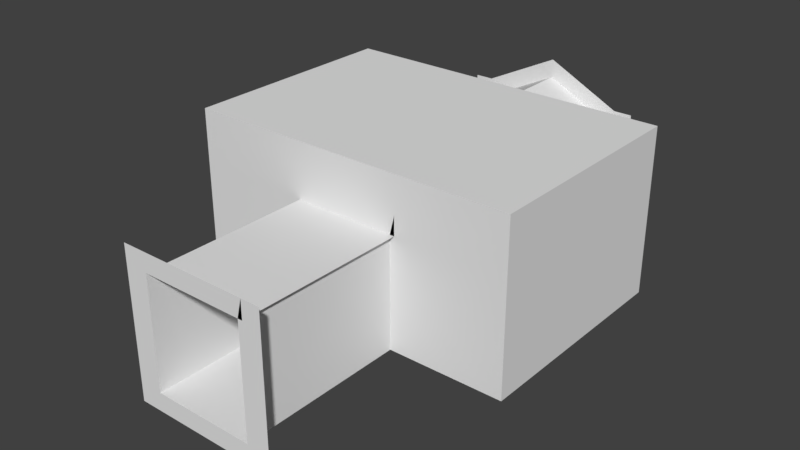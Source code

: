 # Source: Newtunnel_0_full.blend  (saved by Blender 2.79.0; exported with 4.5.12 LTS)
import bpy
from mathutils import Matrix  # noqa: F401  (used for matrix-valued properties, if any)

bpy.ops.wm.read_factory_settings(use_empty=True)
scene = bpy.context.scene
scene.name = 'Scene'

# ---- collections
col_collection_1 = bpy.data.collections.new('Collection 1'); scene.collection.children.link(col_collection_1)

# ---- materials (node trees are filled in below, after node groups)
mat_material = bpy.data.materials.new('Material')
mat_material.alpha_threshold = 0.0
mat_material.use_transparent_shadow = False
mat_material.roughness = 0.5
mat_material.line_color = (0.0, 0.0, 0.0, 1.0)

# ---- material node trees

# ---- world
world_world = bpy.data.worlds.new('World'); scene.world = world_world
world_world.color = (0.05088, 0.05088, 0.05088)
world_world.use_sun_shadow = False
world_world.sun_shadow_jitter_overblur = 0.0
world_world.cycles.sampling_method = 'MANUAL'

# ---- meshes
me_cube = bpy.data.meshes.new('Cube')
me_cube.from_pydata([(1.0, -5.0, -0.25), (-1.0, -5.0, -0.25), (1.0, -1.0, 0.25), (1.0, -5.0, 0.25), (-1.0, -5.0, 0.25), (-1.0, -1.0, 0.25), (1.5, -5.0, -0.25), (1.375, -1.0, 0.25), (1.375, -5.0, 0.25), (-1.5, -5.0, -0.25), (-1.375, -5.0, 0.25), (-1.375, -1.0, 0.25), (-2.0, -5.0, -0.25), (-2.0, -5.0, 0.25), (2.0, -5.0, -0.25), (2.0, -5.0, 0.25), (1.375, -1.0, 3.25), (1.375, -5.0, 3.25), (-1.375, -5.0, 3.25), (-1.375, -1.0, 3.25), (-2.0, -5.0, 3.25), (2.0, -5.0, 3.25), (1.5, -5.0, 3.75), (-1.5, -5.0, 3.75), (-2.0, -5.0, 3.75), (2.0, -5.0, 3.75), (1.5, -5.0, 3.25), (1.5, -1.0, 3.25), (1.5, -5.0, 3.75), (1.0, -0.5, 0.25), (-1.0, -0.5, 0.25), (1.375, -0.5, 0.25), (-1.375, -0.5, 0.25), (-2.0, -0.5, 0.25), (2.0, -0.5, 0.25), (-2.0, -0.5, 3.25), (-1.375, -0.5, 3.25), (2.0, -0.5, 3.25), (1.375, -0.5, 3.25), (-2.0, -0.5, 3.75), (-1.5, -0.5, 3.75), (2.0, -0.5, 3.75), (1.5, -0.5, 3.75), (1.5, -0.5, 3.75), (1.5, -0.5, 3.25), (2.0, 5.5, 0.25), (-2.0, 5.5, 0.25), (2.5, 5.5, 0.25), (-2.5, 5.5, 0.25), (-3.0, 5.5, 0.25), (3.0, 5.5, 0.25), (4.5, -0.5, 0.25), (4.5, 5.5, 0.25), (-4.5, 5.5, 0.25), (-4.5, -0.5, 0.25), (-2.149, 6.128, 0.1), (-2.149, 6.128, 0.4), (2.0, 6.0, 0.25), (-2.0, 6.0, 0.25), (-1.849, 5.428, 0.1), (-1.849, 5.428, 0.4), (-2.149, 5.428, 0.4), (-2.149, 5.428, 0.1), (-2.0, -0.5, 3.25), (2.0, -0.5, 3.25), (-2.0, 5.5, 3.25), (-2.0, 6.0, 3.25), (2.0, 5.5, 3.25), (2.5, 5.5, 3.25), (4.5, 5.5, 3.25), (-0.01001, 5.428, 4.1), (-2.5, 5.5, 3.25), (-3.0, 5.5, 3.25), (3.0, 5.5, 3.25), (-0.01001, 5.628, 4.1), (-0.01001, 5.628, 4.4), (4.5, -0.5, 3.25), (-0.01001, 5.428, 4.4), (-0.01001, 6.128, 4.1), (-0.01001, 6.128, 4.4), (-4.5, 5.5, 3.25), (-4.5, -0.5, 3.25), (-0.01001, 5.928, 4.4), (-1.849, 5.928, 0.4), (-0.01001, 5.928, 4.1), (2.0, 6.0, 3.25), (-1.849, 5.928, 0.1), (-0.003196, 5.628, 4.1), (-0.003196, 5.928, 4.1), (-0.003196, 5.928, 4.4), (-0.003196, 5.628, 4.4), (-0.003196, 5.428, 4.4), (-0.003196, 5.428, 4.1), (-2.0, -0.5, 3.75), (-0.003196, 6.128, 4.1), (2.0, -0.5, 3.75), (-2.5, 8.0, 3.25), (-2.0, 5.5, 3.75), (-1.849, 5.628, 0.4), (2.0, 5.5, 3.75), (2.5, 5.5, 3.75), (4.5, 5.5, 3.75), (-0.003196, 6.128, 4.4), (-2.5, 5.5, 3.75), (-3.0, 5.5, 3.75), (3.0, 5.5, 3.75), (-1.849, 6.128, 3.4), (-2.149, 6.128, 3.4), (4.5, -0.5, 3.75), (-2.149, 5.428, 3.4), (-1.849, 5.428, 3.4), (2.151, 5.928, 3.4), (-4.5, 5.5, 3.75), (-4.5, -0.5, 3.75), (1.851, 5.428, 3.4), (-1.849, 5.628, 0.1), (1.851, 5.628, 3.4), (-2.149, 5.928, 0.4), (-2.149, 5.928, 0.1), (2.151, 5.628, 3.4), (2.151, 5.428, 3.4), (2.151, 6.128, 3.4), (1.851, 6.128, 3.4), (3.576e-06, 5.5, 4.25), (3.815e-06, 6.0, 4.25), (3.576e-06, 5.5, 4.75), (-2.149, 5.628, 0.1), (3.338e-06, 5.5, 4.25), (3.576e-06, 6.0, 4.25), (3.338e-06, 5.5, 4.75), (-2.149, 5.628, 0.4), (1.851, 5.928, 3.4), (-1.849, 5.628, 3.4), (-2.0, -0.5, 4.75), (-1.849, 5.928, 3.4), (2.0, -0.5, 4.75), (-2.5, 8.0, 0.25), (3.457e-06, 5.5, 4.75), (4.08e-06, 8.0, 4.75), (3.576e-06, 5.5, 4.75), (2.5, 5.5, 4.75), (4.5, 5.5, 4.75), (-2.149, 5.928, 3.4), (-2.5, 5.5, 4.75), (-3.0, 5.5, 4.75), (3.0, 5.5, 4.75), (-2.149, 5.628, 3.4), (1.851, 6.128, 3.1), (4.5, -0.5, 4.75), (1.851, 5.428, 3.1), (2.151, 5.428, 3.1), (2.151, 5.628, 3.1), (-4.5, 5.5, 4.75), (-4.5, -0.5, 4.75), (1.851, 5.928, 3.1), (1.851, 5.628, 3.1), (-2.149, 5.428, 3.1), (-2.5, 8.0, 3.75), (-2.149, 5.628, 3.1), (-1.849, 5.628, 3.1), (-1.849, 5.428, 3.1), (-2.149, 6.128, 3.1), (-2.149, 5.928, 3.1), (-1.849, 5.928, 3.1), (-1.849, 6.128, 3.1), (3.841e-06, 8.0, 4.75), (2.151, 5.928, 3.1), (-2.0, 8.0, 0.25), (-2.0, 8.0, 3.25), (-2.0, 8.0, 3.75), (2.5, 8.0, 3.75), (2.0, 8.0, 3.75), (2.5, 8.0, 3.25), (-2.0, 8.0, -0.25), (2.151, 6.128, 3.1), (2.0, 8.0, 3.25), (-2.5, 8.0, -0.25), (2.5, 8.0, 0.25), (2.151, 6.128, 0.1), (2.151, 6.128, 0.4), (2.0, 8.0, -0.25), (1.851, 5.628, 0.4), (1.851, 5.628, 0.1), (1.851, 5.928, 0.1), (2.5, 8.0, -0.25), (3.841e-06, 8.0, 4.25), (1.851, 5.928, 0.4), (2.151, 5.628, 0.1), (2.151, 5.628, 0.4), (2.0, 8.0, 0.25), (2.151, 5.928, 0.1), (2.151, 5.928, 0.4), (1.851, 5.428, 0.1), (1.851, 5.428, 0.4), (2.151, 5.428, 0.4), (2.0, -0.5, 3.75), (2.151, 5.428, 0.1), (2.0, -0.5, 4.75), (-1.849, 6.128, 0.4), (1.851, 6.128, 0.4), (1.851, 6.128, 0.1), (-1.849, 6.128, 0.1), (4.456, -0.5, 4.75), (4.456, 5.5, 4.75), (4.08e-06, 8.0, 4.25)], [], [(2, 5, 4, 3), (3, 0, 6, 8), (0, 3, 4, 1), (1, 4, 10, 9), (7, 8, 17, 16), (2, 3, 8, 7), (4, 5, 11, 10), (11, 5, 30, 32), (9, 10, 13, 12), (8, 6, 14, 15), (20, 18, 23, 24), (17, 21, 25, 22), (13, 10, 18, 20), (7, 16, 38, 31), (8, 15, 21, 17), (10, 11, 19, 18), (2, 7, 31, 29), (5, 2, 29, 30), (32, 30, 46, 48), (23, 18, 26, 28), (27, 19, 36, 44), (18, 19, 27, 26), (31, 34, 50, 47), (53, 49, 72, 80), (32, 33, 35, 36), (34, 31, 38, 37), (37, 38, 42, 41), (36, 35, 39, 40), (36, 40, 43, 44), (19, 11, 32, 36), (29, 31, 47, 45), (33, 32, 48, 49), (30, 29, 45, 46), (46, 58, 66, 65), (57, 45, 67, 85), (50, 34, 51, 52), (47, 50, 73, 68), (33, 49, 53, 54), (56, 117, 162, 161), (52, 51, 76, 69), (86, 118, 55, 201), (57, 85, 175, 189), (193, 194, 150, 149), (46, 45, 57, 58), (54, 53, 80, 81), (81, 80, 112, 113), (63, 81, 113, 93), (76, 64, 95, 108), (51, 34, 64, 76), (45, 47, 68, 67), (48, 46, 65, 71), (33, 54, 81, 63), (58, 57, 189, 167), (50, 52, 69, 73), (49, 48, 71, 72), (79, 102, 94, 78), (78, 94, 88, 84), (84, 88, 87, 74), (167, 136, 96, 168), (132, 110, 77, 75), (112, 104, 144, 152), (164, 106, 79, 78), (160, 159, 74, 70), (106, 134, 82, 79), (113, 112, 152, 153), (134, 132, 75, 82), (149, 114, 91, 92), (155, 149, 92, 87), (122, 147, 94, 102), (93, 113, 153, 133), (80, 72, 104, 112), (114, 116, 90, 91), (154, 155, 87, 88), (83, 86, 201, 198), (85, 124, 204, 175), (74, 87, 92, 70), (67, 68, 100, 99), (128, 66, 168, 185), (77, 91, 90, 75), (70, 92, 91, 77), (71, 65, 97, 103), (174, 147, 122, 121), (73, 69, 101, 105), (72, 71, 103, 104), (151, 166, 111, 119), (69, 76, 108, 101), (68, 73, 105, 100), (162, 158, 146, 142), (158, 156, 109, 146), (55, 56, 198, 201), (67, 99, 125, 123), (85, 67, 123, 124), (65, 66, 128, 127), (116, 131, 89, 90), (97, 65, 127, 129), (156, 160, 110, 109), (130, 126, 62, 61), (148, 202, 203, 141), (166, 174, 121, 111), (171, 175, 204, 138), (159, 163, 84, 74), (168, 96, 157, 169), (149, 150, 120, 114), (153, 152, 203, 202), (161, 162, 142, 107), (131, 111, 121, 122), (142, 134, 106, 107), (119, 116, 114, 120), (111, 131, 116, 119), (99, 100, 140, 139), (134, 142, 146, 132), (132, 146, 109, 110), (181, 193, 149, 155), (103, 97, 137, 143), (61, 60, 160, 156), (105, 101, 141, 145), (104, 103, 143, 144), (186, 181, 155, 154), (101, 108, 148, 141), (100, 105, 145, 140), (98, 83, 163, 159), (83, 198, 164, 163), (198, 56, 161, 164), (194, 188, 151, 150), (191, 179, 174, 166), (108, 95, 135, 148), (188, 191, 166, 151), (60, 98, 159, 160), (131, 122, 102, 89), (110, 160, 70, 77), (164, 161, 107, 106), (150, 151, 119, 120), (147, 154, 88, 94), (163, 164, 78, 84), (183, 186, 199, 200), (190, 191, 188, 187), (172, 175, 171, 170), (199, 186, 154, 147), (182, 181, 186, 183), (117, 130, 158, 162), (115, 98, 60, 59), (196, 194, 193, 192), (168, 169, 165, 185), (177, 189, 175, 172), (187, 188, 194, 196), (180, 189, 177, 184), (167, 173, 176, 136), (181, 182, 192, 193), (200, 199, 179, 178), (191, 190, 178, 179), (126, 115, 59, 62), (59, 60, 61, 62), (189, 180, 173, 167), (130, 61, 156, 158), (118, 86, 115, 126), (126, 130, 117, 118), (93, 133, 197, 195), (66, 58, 167, 168), (179, 199, 147, 174), (86, 83, 98, 115), (118, 117, 56, 55)])
_uv = me_cube.uv_layers.new(name='UVMap')
_uv.uv.foreach_set('vector', [0.7313, 0.7318, 0.7313, 0.7318, 0.7313, 0.7318, 0.7313, 0.7318, 0.2539, 0.7171, 0.2539, 0.7171, 0.2539, 0.7171, 0.2539, 0.7171, 0.2539, 0.7171, 0.2539, 0.7171, 0.2539, 0.7171, 0.2539, 0.7171, 0.2539, 0.7171, 0.2539, 0.7171, 0.2539, 0.7171, 0.2539, 0.7171, 0.2539, 0.717, 0.2539, 0.7171, 0.2539, 0.7171, 0.2539, 0.717, 0.7313, 0.7318, 0.7313, 0.7318, 0.7313, 0.7318, 0.7313, 0.7318, 0.7313, 0.7318, 0.7313, 0.7318, 0.7313, 0.7318, 0.7313, 0.7318, 0.7313, 0.7318, 0.7313, 0.7318, 0.7313, 0.7318, 0.7313, 0.7318, 0.2539, 0.7171, 0.2539, 0.7171, 0.2539, 0.7171, 0.2539, 0.7171, 0.2539, 0.7171, 0.2539, 0.7171, 0.2539, 0.7171, 0.2539, 0.7171, 0.2539, 0.7171, 0.2539, 0.7171, 0.2539, 0.7171, 0.2539, 0.7171, 0.2539, 0.7171, 0.2539, 0.7171, 0.2539, 0.7171, 0.2539, 0.7171, 0.2539, 0.7171, 0.2539, 0.7171, 0.2539, 0.7171, 0.2539, 0.7171, 0.2539, 0.717, 0.2539, 0.717, 0.2539, 0.717, 0.2539, 0.717, 0.2539, 0.7171, 0.2539, 0.7171, 0.2539, 0.7171, 0.2539, 0.7171, 0.2539, 0.7171, 0.2539, 0.7171, 0.2539, 0.7171, 0.2539, 0.7171, 0.7313, 0.7318, 0.7313, 0.7318, 0.7313, 0.7318, 0.7313, 0.7318, 0.7313, 0.7318, 0.7313, 0.7318, 0.7313, 0.7318, 0.7313, 0.7318, 0.7313, 0.7318, 0.7313, 0.7318, 0.7313, 0.7318, 0.7313, 0.7318, 0.2539, 0.7171, 0.2539, 0.7171, 0.254, 0.7171, 0.254, 0.7171, 0.4557, 0.7417, 0.4557, 0.7417, 0.4557, 0.7417, 0.4557, 0.7417, 0.4557, 0.7417, 0.4557, 0.7417, 0.4557, 0.7417, 0.4557, 0.7417, 0.7313, 0.7318, 0.7313, 0.7318, 0.7313, 0.7318, 0.7313, 0.7318, 0.2539, 0.717, 0.2539, 0.717, 0.2539, 0.717, 0.2539, 0.717, 0.2539, 0.717, 0.2539, 0.717, 0.2539, 0.717, 0.2539, 0.717, 0.2539, 0.717, 0.2539, 0.717, 0.2539, 0.717, 0.2539, 0.717, 0.2539, 0.717, 0.2539, 0.717, 0.2539, 0.717, 0.2539, 0.717, 0.2539, 0.717, 0.2539, 0.717, 0.2539, 0.717, 0.2539, 0.717, 0.2539, 0.717, 0.2539, 0.717, 0.254, 0.717, 0.254, 0.717, 0.2539, 0.7171, 0.2539, 0.7171, 0.2539, 0.717, 0.2539, 0.717, 0.7313, 0.7318, 0.7313, 0.7318, 0.7313, 0.7318, 0.7313, 0.7318, 0.7313, 0.7318, 0.7313, 0.7318, 0.7313, 0.7318, 0.7313, 0.7318, 0.7313, 0.7318, 0.7313, 0.7318, 0.7313, 0.7318, 0.7313, 0.7318, 0.2539, 0.717, 0.2539, 0.717, 0.2539, 0.717, 0.2539, 0.717, 0.2539, 0.717, 0.2539, 0.717, 0.2539, 0.717, 0.2539, 0.717, 0.7313, 0.7318, 0.7313, 0.7318, 0.7313, 0.7318, 0.7313, 0.7318, 0.2539, 0.717, 0.2539, 0.717, 0.2539, 0.717, 0.2539, 0.717, 0.7313, 0.7318, 0.7313, 0.7318, 0.7313, 0.7318, 0.7313, 0.7318, 0.2559, 0.2264, 0.2559, 0.2264, 0.2559, 0.2264, 0.2559, 0.2264, 0.2539, 0.717, 0.2539, 0.717, 0.2539, 0.717, 0.2539, 0.717, 0.2559, 0.2264, 0.2559, 0.2264, 0.2559, 0.2264, 0.2559, 0.2264, 0.2539, 0.717, 0.2539, 0.717, 0.2539, 0.717, 0.2539, 0.717, 0.2559, 0.2264, 0.2559, 0.2264, 0.2559, 0.2264, 0.2559, 0.2264, 0.7313, 0.7318, 0.7313, 0.7318, 0.7313, 0.7318, 0.7313, 0.7318, 0.2539, 0.717, 0.2539, 0.717, 0.2539, 0.717, 0.2539, 0.717, 0.2539, 0.717, 0.2539, 0.717, 0.2539, 0.717, 0.2539, 0.717, 0.2539, 0.717, 0.2539, 0.717, 0.2539, 0.717, 0.2539, 0.717, 0.2539, 0.717, 0.2539, 0.717, 0.2539, 0.717, 0.2539, 0.717, 0.2539, 0.717, 0.2539, 0.717, 0.2539, 0.717, 0.2539, 0.717, 0.2539, 0.717, 0.2539, 0.717, 0.2539, 0.717, 0.2539, 0.717, 0.2539, 0.717, 0.2539, 0.717, 0.2539, 0.717, 0.2539, 0.717, 0.2539, 0.717, 0.2539, 0.717, 0.2539, 0.717, 0.2539, 0.717, 0.7313, 0.7318, 0.7313, 0.7318, 0.7313, 0.7318, 0.7313, 0.7318, 0.2539, 0.717, 0.2539, 0.717, 0.2539, 0.717, 0.2539, 0.717, 0.2539, 0.717, 0.2539, 0.717, 0.2539, 0.717, 0.2539, 0.717, 0.2559, 0.2264, 0.2559, 0.2264, 0.2559, 0.2264, 0.2559, 0.2264, 0.2559, 0.2264, 0.2559, 0.2264, 0.2559, 0.2264, 0.2559, 0.2264, 0.2559, 0.2264, 0.2559, 0.2264, 0.2559, 0.2264, 0.2559, 0.2264, 0.2539, 0.717, 0.2539, 0.717, 0.2539, 0.717, 0.2539, 0.717, 0.2559, 0.2264, 0.2559, 0.2264, 0.2559, 0.2264, 0.2559, 0.2264, 0.2539, 0.717, 0.2539, 0.717, 0.2539, 0.717, 0.2539, 0.717, 0.2559, 0.2264, 0.2559, 0.2264, 0.2559, 0.2264, 0.2559, 0.2264, 0.2559, 0.2264, 0.2559, 0.2264, 0.2559, 0.2264, 0.2559, 0.2264, 0.2559, 0.2264, 0.2559, 0.2264, 0.2559, 0.2264, 0.2559, 0.2264, 0.2539, 0.717, 0.2539, 0.717, 0.2539, 0.717, 0.2539, 0.717, 0.2559, 0.2264, 0.2559, 0.2264, 0.2559, 0.2264, 0.2559, 0.2264, 0.2559, 0.2264, 0.2559, 0.2264, 0.2559, 0.2264, 0.2559, 0.2264, 0.2559, 0.2264, 0.2559, 0.2264, 0.2559, 0.2264, 0.2559, 0.2264, 0.2559, 0.2264, 0.2559, 0.2264, 0.2559, 0.2264, 0.2559, 0.2264, 0.2539, 0.717, 0.2539, 0.717, 0.2539, 0.717, 0.2539, 0.717, 0.2539, 0.717, 0.2539, 0.717, 0.2539, 0.717, 0.2539, 0.717, 0.2559, 0.2264, 0.2559, 0.2264, 0.2559, 0.2264, 0.2559, 0.2264, 0.2559, 0.2264, 0.2559, 0.2264, 0.2559, 0.2264, 0.2559, 0.2264, 0.2559, 0.2264, 0.2559, 0.2264, 0.2559, 0.2264, 0.2559, 0.2264, 0.2539, 0.717, 0.2539, 0.717, 0.2539, 0.717, 0.2539, 0.717, 0.2559, 0.2264, 0.2559, 0.2264, 0.2559, 0.2264, 0.2559, 0.2264, 0.2539, 0.717, 0.2539, 0.717, 0.2539, 0.717, 0.2539, 0.717, 0.2539, 0.717, 0.2539, 0.717, 0.2539, 0.717, 0.2539, 0.717, 0.2559, 0.2264, 0.2559, 0.2264, 0.2559, 0.2264, 0.2559, 0.2264, 0.2559, 0.2264, 0.2559, 0.2264, 0.2559, 0.2264, 0.2559, 0.2264, 0.2539, 0.717, 0.2539, 0.717, 0.2539, 0.717, 0.2539, 0.717, 0.2559, 0.2264, 0.2559, 0.2264, 0.2559, 0.2264, 0.2559, 0.2264, 0.2539, 0.717, 0.2539, 0.717, 0.2539, 0.717, 0.2539, 0.717, 0.2539, 0.717, 0.2539, 0.717, 0.2539, 0.717, 0.2539, 0.717, 0.2559, 0.2264, 0.2559, 0.2264, 0.2559, 0.2264, 0.2559, 0.2264, 0.2539, 0.717, 0.2539, 0.717, 0.2539, 0.717, 0.2539, 0.717, 0.2539, 0.717, 0.2539, 0.717, 0.2539, 0.717, 0.2539, 0.717, 0.2559, 0.2264, 0.2559, 0.2264, 0.2559, 0.2264, 0.2559, 0.2264, 0.2559, 0.2264, 0.2559, 0.2264, 0.2559, 0.2264, 0.2559, 0.2264, 0.2559, 0.2264, 0.2559, 0.2264, 0.2559, 0.2264, 0.2559, 0.2264, 0.2539, 0.717, 0.2539, 0.717, 0.2539, 0.717, 0.2539, 0.717, 0.2539, 0.717, 0.2539, 0.717, 0.2539, 0.717, 0.2539, 0.717, 0.2539, 0.717, 0.2539, 0.717, 0.2539, 0.717, 0.2539, 0.717, 0.2559, 0.2264, 0.2559, 0.2264, 0.2559, 0.2264, 0.2559, 0.2264, 0.2539, 0.717, 0.2539, 0.717, 0.2539, 0.717, 0.2539, 0.717, 0.2559, 0.2264, 0.2559, 0.2264, 0.2559, 0.2264, 0.2559, 0.2264, 0.2559, 0.2264, 0.2559, 0.2264, 0.2559, 0.2264, 0.2559, 0.2264, 0.2539, 0.717, 0.2539, 0.717, 0.2539, 0.717, 0.2539, 0.717, 0.2559, 0.2264, 0.2559, 0.2264, 0.2559, 0.2264, 0.2559, 0.2264, 0.2539, 0.717, 0.2539, 0.717, 0.2539, 0.717, 0.2539, 0.717, 0.2559, 0.2264, 0.2559, 0.2264, 0.2559, 0.2264, 0.2559, 0.2264, 0.2539, 0.717, 0.2539, 0.717, 0.2539, 0.717, 0.2539, 0.717, 0.2559, 0.2264, 0.2559, 0.2264, 0.2559, 0.2264, 0.2559, 0.2264, 0.4557, 0.7417, 0.4557, 0.7417, 0.4557, 0.7417, 0.4557, 0.7417, 0.2559, 0.2264, 0.2559, 0.2264, 0.2559, 0.2264, 0.2559, 0.2264, 0.2559, 0.2264, 0.2559, 0.2264, 0.2559, 0.2264, 0.2559, 0.2264, 0.2559, 0.2264, 0.2559, 0.2264, 0.2559, 0.2264, 0.2559, 0.2264, 0.2559, 0.2264, 0.2559, 0.2264, 0.2559, 0.2264, 0.2559, 0.2264, 0.2559, 0.2264, 0.2559, 0.2264, 0.2559, 0.2264, 0.2559, 0.2264, 0.2539, 0.717, 0.2539, 0.717, 0.2539, 0.717, 0.2539, 0.717, 0.2559, 0.2264, 0.2559, 0.2264, 0.2559, 0.2264, 0.2559, 0.2264, 0.2559, 0.2264, 0.2559, 0.2264, 0.2559, 0.2264, 0.2559, 0.2264, 0.2559, 0.2264, 0.2559, 0.2264, 0.2559, 0.2264, 0.2559, 0.2264, 0.2539, 0.717, 0.2539, 0.717, 0.2539, 0.717, 0.2539, 0.717, 0.2559, 0.2264, 0.2559, 0.2264, 0.2559, 0.2264, 0.2559, 0.2264, 0.2539, 0.717, 0.2539, 0.717, 0.2539, 0.717, 0.2539, 0.717, 0.2539, 0.717, 0.2539, 0.717, 0.2539, 0.717, 0.2539, 0.717, 0.2559, 0.2264, 0.2559, 0.2264, 0.2559, 0.2264, 0.2559, 0.2264, 0.2539, 0.717, 0.2539, 0.717, 0.2539, 0.717, 0.2539, 0.717, 0.2539, 0.717, 0.2539, 0.717, 0.2539, 0.717, 0.2539, 0.717, 0.2559, 0.2264, 0.2559, 0.2264, 0.2559, 0.2264, 0.2559, 0.2264, 0.2559, 0.2264, 0.2559, 0.2264, 0.2559, 0.2264, 0.2559, 0.2264, 0.2559, 0.2264, 0.2559, 0.2264, 0.2559, 0.2264, 0.2559, 0.2264, 0.2559, 0.2264, 0.2559, 0.2264, 0.2559, 0.2264, 0.2559, 0.2264, 0.2559, 0.2264, 0.2559, 0.2264, 0.2559, 0.2264, 0.2559, 0.2264, 0.2539, 0.717, 0.2539, 0.717, 0.2539, 0.717, 0.2539, 0.717, 0.2559, 0.2264, 0.2559, 0.2264, 0.2559, 0.2264, 0.2559, 0.2264, 0.2559, 0.2264, 0.2559, 0.2264, 0.2559, 0.2264, 0.2559, 0.2264, 0.2559, 0.2264, 0.2559, 0.2264, 0.2559, 0.2264, 0.2559, 0.2264, 0.2559, 0.2264, 0.2559, 0.2264, 0.2559, 0.2264, 0.2559, 0.2264, 0.2559, 0.2264, 0.2559, 0.2264, 0.2559, 0.2264, 0.2559, 0.2264, 0.2559, 0.2264, 0.2559, 0.2264, 0.2559, 0.2264, 0.2559, 0.2264, 0.2559, 0.2264, 0.2559, 0.2264, 0.2559, 0.2264, 0.2559, 0.2264, 0.2559, 0.2264, 0.2559, 0.2264, 0.2559, 0.2264, 0.2559, 0.2264, 0.2559, 0.2264, 0.2559, 0.2264, 0.2559, 0.2264, 0.2559, 0.2264, 0.2559, 0.2264, 0.2559, 0.2264, 0.2559, 0.2264, 0.2559, 0.2264, 0.2539, 0.717, 0.2539, 0.717, 0.2539, 0.717, 0.2539, 0.717, 0.2559, 0.2264, 0.2559, 0.2264, 0.2559, 0.2264, 0.2559, 0.2264, 0.2559, 0.2264, 0.2559, 0.2264, 0.2559, 0.2264, 0.2559, 0.2264, 0.2559, 0.2264, 0.2559, 0.2264, 0.2559, 0.2264, 0.2559, 0.2264, 0.2559, 0.2264, 0.2559, 0.2264, 0.2559, 0.2264, 0.2559, 0.2264, 0.2559, 0.2264, 0.2559, 0.2264, 0.2559, 0.2264, 0.2559, 0.2264, 0.2539, 0.717, 0.2539, 0.717, 0.2539, 0.717, 0.2539, 0.717, 0.2539, 0.717, 0.2539, 0.717, 0.2539, 0.717, 0.2539, 0.717, 0.2559, 0.2264, 0.2559, 0.2264, 0.2559, 0.2264, 0.2559, 0.2264, 0.2539, 0.717, 0.2539, 0.717, 0.2539, 0.717, 0.2539, 0.717, 0.2539, 0.717, 0.2539, 0.717, 0.2539, 0.717, 0.2539, 0.717, 0.2559, 0.2264, 0.2559, 0.2264, 0.2559, 0.2264, 0.2559, 0.2264, 0.2559, 0.2264, 0.2559, 0.2264, 0.2559, 0.2264, 0.2559, 0.2264, 0.2559, 0.2264, 0.2559, 0.2264, 0.2559, 0.2264, 0.2559, 0.2264, 0.2559, 0.2264, 0.2559, 0.2264, 0.2559, 0.2264, 0.2559, 0.2264, 0.2559, 0.2264, 0.2559, 0.2264, 0.2559, 0.2264, 0.2559, 0.2264, 0.2539, 0.717, 0.2539, 0.717, 0.2539, 0.717, 0.2539, 0.717, 0.2559, 0.2264, 0.2559, 0.2264, 0.2559, 0.2264, 0.2559, 0.2264, 0.2559, 0.2264, 0.2559, 0.2264, 0.2559, 0.2264, 0.2559, 0.2264, 0.2559, 0.2264, 0.2559, 0.2264, 0.2559, 0.2264, 0.2559, 0.2264, 0.2539, 0.717, 0.2539, 0.717, 0.2539, 0.717, 0.2539, 0.717, 0.2539, 0.717, 0.2539, 0.717, 0.2539, 0.717, 0.2539, 0.717, 0.2559, 0.2264, 0.2559, 0.2264, 0.2559, 0.2264, 0.2559, 0.2264, 0.2559, 0.2264, 0.2559, 0.2264, 0.2559, 0.2264, 0.2559, 0.2264, 0.2559, 0.2264, 0.2559, 0.2264, 0.2559, 0.2264, 0.2559, 0.2264])
me_cube.materials.append(mat_material)
me_cube.use_remesh_preserve_volume = False
me_cube.use_remesh_preserve_attributes = False
me_cube.use_mirror_vertex_groups = False
me_cube.update()

# ---- objects
ob_tunnelas = bpy.data.objects.new('Tunnelas', me_cube)

# ---- transforms, parenting, visibility, modifiers, constraints
ob_tunnelas.location = (0.0, 0.0, 0.0)
ob_tunnelas.lock_rotations_4d = False
ob_tunnelas.empty_display_type = 'ARROWS'
ob_tunnelas.lineart.crease_threshold = 0.0

# ---- collection membership
col_collection_1.objects.link(ob_tunnelas)

# ---- scene / render settings (as saved in the file)
scene.frame_start = 1; scene.frame_end = 250; scene.frame_set(1)
scene.render.engine = 'BLENDER_EEVEE_NEXT'
scene.render.resolution_percentage = 50
scene.render.dither_intensity = 0.0
scene.cycles.use_denoising = False
scene.cycles.samples = 128
scene.cycles.sampling_pattern = 'TABULATED_SOBOL'
scene.cycles.use_adaptive_sampling = False
scene.cycles.use_light_tree = False
scene.cycles.blur_glossy = 0.0
scene.cycles.sample_clamp_indirect = 0.0
scene.view_settings.view_transform = 'Standard'
bpy.context.view_layer.update()

# ---- added for rendering (the .blend has no active camera and no usable light): camera, sun
cam_auto = bpy.data.cameras.new('AutoCamera')
cam_auto.lens = 50.0
cam_auto.sensor_width = 36.0
cam_auto.clip_end = 1000.0
ob_auto_camera = bpy.data.objects.new('AutoCamera', cam_auto)
scene.collection.objects.link(ob_auto_camera)
ob_auto_camera.location = (15.3431, -16.9117, 14.5245)
ob_auto_camera.rotation_euler = (1.09748, -7.21219e-08, 0.694738)
scene.camera = ob_auto_camera
light_auto_sun = bpy.data.lights.new('AutoSun', 'SUN')
light_auto_sun.energy = 3.0
light_auto_sun.angle = 0.0523599
ob_auto_sun = bpy.data.objects.new('AutoSun', light_auto_sun)
scene.collection.objects.link(ob_auto_sun)
ob_auto_sun.rotation_euler = (0.872665, 0.174533, 0.523599)
bpy.context.view_layer.update()

